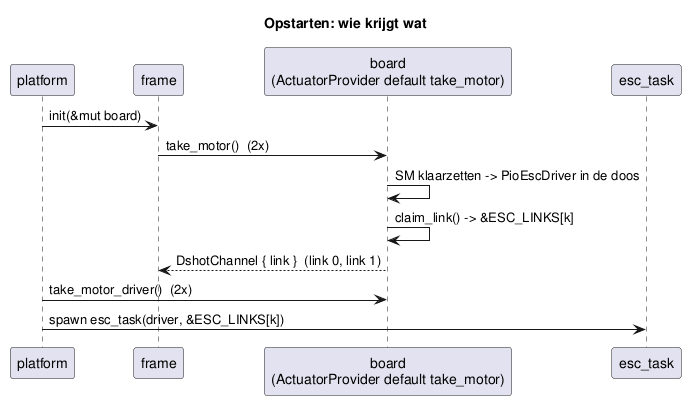

The diagram above was rendered by PlantUML. Its source (embedded in the PNG):
@startuml
title Opstarten: wie krijgt wat

participant "platform" as P
participant "frame" as F
participant "board\n(ActuatorProvider default take_motor)" as B
participant "esc_task" as T

P -> F : init(&mut board)
F -> B : take_motor()  (2x)
B -> B : SM klaarzetten -> PioEscDriver in de doos
B -> B : claim_link() -> &ESC_LINKS[k]
B --> F : DshotChannel { link }  (link 0, link 1)
P -> B : take_motor_driver()  (2x)
P -> T : spawn esc_task(driver, &ESC_LINKS[k])
@enduml